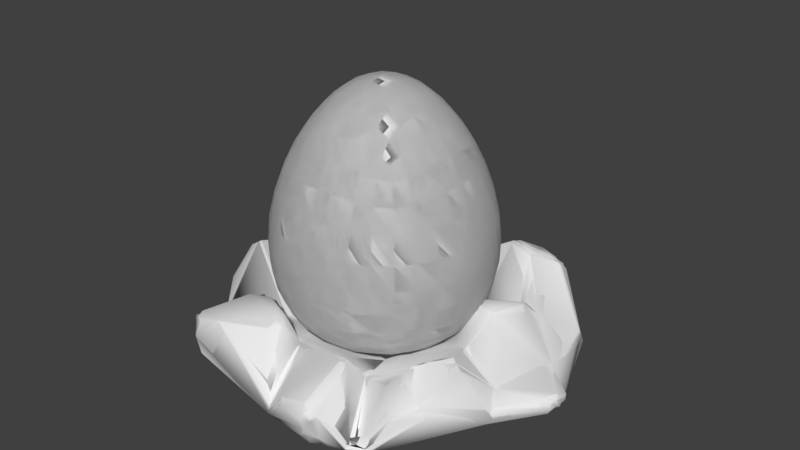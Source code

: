 # Source: EggLow.blend  (saved by Blender 2.79.0; exported with 4.5.12 LTS)
import bpy
from mathutils import Matrix  # noqa: F401  (used for matrix-valued properties, if any)

bpy.ops.wm.read_factory_settings(use_empty=True)
scene = bpy.context.scene
scene.name = 'Scene'

# ---- collections
col_collection_1 = bpy.data.collections.new('Collection 1'); scene.collection.children.link(col_collection_1)

# ---- materials (node trees are filled in below, after node groups)
mat_rocks = bpy.data.materials.new('Rocks')
mat_rocks.alpha_threshold = 0.0
mat_rocks.use_transparent_shadow = False
mat_rocks.roughness = 0.5
mat_rocks.line_color = (0.0, 0.0, 0.0, 1.0)
mat_egg = bpy.data.materials.new('Egg')
mat_egg.alpha_threshold = 0.0
mat_egg.use_transparent_shadow = False
mat_egg.roughness = 0.5
mat_egg.line_color = (0.0, 0.0, 0.0, 1.0)

# ---- material node trees

# ---- world
world_world = bpy.data.worlds.new('World'); scene.world = world_world
world_world.color = (0.05088, 0.05088, 0.05088)
world_world.use_sun_shadow = False
world_world.sun_shadow_jitter_overblur = 0.0
world_world.cycles.sampling_method = 'MANUAL'

# ---- meshes
me_cube_003 = bpy.data.meshes.new('Cube.003')
me_cube_003.from_pydata([(1.735, 0.4992, -0.2237), (1.082, -0.8828, -0.181), (-0.5037, -0.9745, -0.2454), (-1.312, -0.207, -0.5893), (2.445, 0.1835, 0.1026), (1.528, -1.667, 0.1232), (-1.555, -1.785, 0.01387), (-1.954, -0.6769, -0.09219), (0.9379, 1.324, -0.3616), (-1.719, 1.051, -0.5389), (1.015, 2.157, 0.06764), (-2.087, 1.608, -0.1158), (1.286, 0.3651, 0.5274), (0.8392, -0.8809, 0.4951), (-1.44, -0.3593, 0.3178), (-1.044, -0.9137, 0.3494), (0.5175, 1.442, 0.466), (-1.304, 0.9578, 0.326), (0.3917, -1.112, -0.3075), (-0.2119, -2.14, 0.04921), (-0.1052, 1.422, -0.5021), (-0.4185, 2.299, 0.1164), (0.2427, -1.208, 0.4495), (-0.1453, 1.593, 0.4145), (-0.6776, 0.1845, -0.2425), (-0.07243, -0.38, -0.1773), (-0.5773, -0.09782, -0.2399), (0.09676, 0.8486, -0.09874), (-0.4643, 0.7229, -0.1874), (0.3568, 0.7033, -0.06652), (0.5515, 0.1551, -0.06153), (0.2165, -0.3153, -0.1317), (0.9035, -1.205, -0.8521), (1.233, -1.918, -0.7688), (0.329, -1.364, -0.8741), (0.5853, -1.96, -0.5795), (1.095, -0.792, -0.5167), (0.3505, -1.091, -0.6687), (1.681, -1.865, -0.1838), (0.4871, -2.261, -0.1815), (1.403, 1.247, -0.8504), (1.937, 0.2735, -0.7248), (1.237, 0.03478, -0.5495), (0.9035, 0.8338, -0.5196), (-1.453, 0.007437, -1.167), (-1.727, 0.6911, -1.181), (-0.9387, 0.1574, -0.8677), (-0.9431, 0.5508, -0.867), (0.788, 1.556, -0.8564), (1.165, 2.33, -0.2407), (0.1286, 1.739, -0.9928), (0.4465, 2.445, -0.4422), (-0.4645, 1.491, -1.128), (-1.193, 1.208, -1.136), (-1.611, 1.538, -0.9012), (-0.7203, 1.977, -0.8544), (-1.186, -1.335, -1.038), (-1.65, -1.718, -0.6845), (-1.558, -0.6456, -1.126), (-2.027, -1.02, -0.7002), (-0.1717, -1.214, -0.834), (-0.4717, -1.002, -0.2984), (-0.9962, -2.121, 0.02705), (-0.1761, -2.25, -0.4176), (1.305, -1.275, -0.02893), (2.027, 0.5374, -0.1846), (-0.4371, -1.22, 0.3969), (-0.3589, -0.3015, -0.2164), (-0.8187, -1.262, -1.041), (-0.8539, -2.321, -0.6916), (-0.9611, -1.643, -0.08268), (-1.741, -0.39, -0.3192), (0.9763, 1.742, -0.1445), (-1.898, 1.329, -0.327), (-0.2598, 1.86, -0.2232), (0.07664, -1.673, -0.1299), (1.286, -1.587, -0.8061), (0.1743, -1.686, -0.8003), (0.09965, -1.723, -0.451), (1.606, -1.353, -0.346), (1.149, 2.052, -0.7118), (0.1032, 2.372, -0.7344), (-1.402, 1.373, -1.021), (-0.5933, 1.735, -0.9939), (-1.332, -1.706, -0.8091), (-1.824, -0.752, -0.924), (-0.9044, -1.665, -0.1153), (-0.05328, -1.784, -0.6134), (-0.9409, -1.838, -0.866), (1.028, -0.3569, -0.2927), (2.068, -0.8525, 0.07087), (1.216, -0.3131, 0.5232), (0.4417, -0.1221, -0.08989), (1.45, -0.9111, -0.0602), (2.012, 0.2231, -0.5791), (2.323, 0.0181, -0.5584), (1.582, -0.03449, -0.6636), (1.452, -0.4409, -0.585), (2.15, -0.5788, -0.411), (1.631, -0.7316, -0.4971), (1.585, 1.213, -0.2416), (2.273, 1.679, 0.3489), (1.034, 0.9984, 0.5068), (0.5209, 0.453, -0.05309), (1.858, 0.9441, -0.8968), (0.964, 0.3639, -0.571), (2.191, 1.701, -0.02816), (-1.568, 0.348, -0.5323), (-2.042, 0.5885, -0.11), (-1.534, 0.3161, 0.3094), (-0.6368, 0.4807, -0.2235), (-1.671, 0.2847, -1.149), (-0.8785, 0.3696, -0.8873), (-1.868, 0.4683, -0.3266), (-2.414, -0.4261, -0.8148), (-2.611, -0.451, -0.3164), (-2.657, 0.2109, -0.3245), (-2.555, 0.1329, -0.8221), (-0.7769, 1.126, -0.5412), (-1.359, 2.184, 0.06658), (-0.8025, 1.419, 0.364), (-0.1995, 0.8557, -0.1424), (-0.6984, 1.241, -1.167), (-1.273, 1.988, -0.8127), (-1.058, 1.637, -1.07)], [], [(27, 29, 16, 23), (108, 7, 14, 109), (2, 3, 24, 26), (70, 2, 61, 86), (93, 90, 5, 64), (24, 3, 44, 46), (119, 21, 55, 123), (106, 100, 8, 72), (19, 5, 13, 22), (113, 108, 11, 73), (26, 24, 14, 15), (89, 1, 31, 92), (1, 18, 25, 31), (119, 11, 17, 120), (90, 4, 12, 91), (101, 10, 16, 102), (70, 6, 57, 84), (10, 21, 23, 16), (121, 27, 23, 120), (62, 19, 22, 66), (8, 20, 50, 48), (103, 30, 12, 102), (37, 36, 32, 34), (14, 7, 6, 15), (20, 8, 29, 27), (100, 0, 41, 104), (31, 25, 22, 13), (118, 20, 27, 121), (92, 31, 13, 91), (67, 26, 15, 66), (110, 28, 17, 109), (61, 2, 26, 67), (76, 33, 35, 77), (79, 38, 33, 76), (38, 39, 35, 33), (78, 37, 34, 77), (75, 18, 37, 78), (5, 19, 39, 38), (64, 5, 38, 79), (18, 1, 36, 37), (104, 41, 42, 105), (29, 8, 40, 43), (0, 30, 42, 41), (103, 29, 43, 105), (111, 45, 47, 112), (110, 24, 46, 112), (9, 28, 47, 45), (107, 9, 45, 111), (80, 48, 50, 81), (72, 8, 48, 80), (74, 21, 51, 81), (21, 10, 49, 51), (124, 122, 53, 82), (74, 20, 52, 83), (73, 11, 54, 82), (118, 9, 53, 122), (84, 57, 59, 85), (6, 7, 59, 57), (71, 3, 58, 85), (3, 2, 56, 58), (88, 69, 62, 86), (61, 18, 60, 68), (18, 75, 87, 60), (75, 19, 63, 87), (19, 62, 69, 63), (68, 88, 86, 61), (87, 63, 69, 88), (18, 61, 67, 25), (25, 67, 66, 22), (6, 62, 66, 15), (60, 87, 88, 68), (7, 71, 85, 59), (56, 84, 85, 58), (9, 73, 82, 53), (21, 74, 83, 55), (123, 124, 82, 54), (20, 74, 81, 50), (10, 72, 80, 49), (49, 80, 81, 51), (1, 64, 79, 36), (19, 75, 78, 39), (39, 78, 77, 35), (36, 79, 76, 32), (32, 76, 77, 34), (2, 70, 84, 56), (107, 113, 73, 9), (101, 106, 72, 10), (89, 93, 64, 1), (6, 70, 86, 62), (89, 0, 96, 97), (30, 92, 91, 12), (5, 90, 91, 13), (0, 89, 92, 30), (0, 65, 94, 96), (96, 94, 99, 97), (94, 95, 98, 99), (90, 93, 99, 98), (65, 4, 95, 94), (93, 89, 97, 99), (4, 90, 98, 95), (4, 65, 106, 101), (30, 103, 105, 42), (40, 104, 105, 43), (8, 100, 104, 40), (29, 103, 102, 16), (4, 101, 102, 12), (65, 0, 100, 106), (3, 71, 113, 107), (3, 107, 111, 44), (28, 110, 112, 47), (44, 111, 112, 46), (24, 110, 109, 14), (108, 113, 117, 116), (11, 108, 109, 17), (114, 115, 116, 117), (71, 7, 115, 114), (113, 71, 114, 117), (7, 108, 116, 115), (55, 83, 124, 123), (20, 118, 122, 52), (83, 52, 122, 124), (9, 118, 121, 28), (28, 121, 120, 17), (21, 119, 120, 23), (11, 119, 123, 54)])
me_cube_003.polygons.foreach_set('use_smooth', [1, 1, 1, 1, 1, 1, 1, 1, 1, 1, 1, 1, 1, 1, 1, 1, 1, 1, 1, 1, 1, 1, 1, 0, 1, 1, 1, 1, 1, 1, 1, 1, 1, 1, 1, 1, 1, 1, 1, 1, 1, 1, 1, 1, 1, 1, 1, 1, 1, 1, 1, 1, 1, 1, 1, 1, 1, 0, 1, 1, 1, 1, 1, 1, 1, 1, 1, 1, 1, 1, 1, 1, 1, 1, 1, 1, 1, 1, 1, 1, 1, 1, 1, 1, 1, 1, 1, 1, 1, 1, 1, 1, 1, 1, 1, 1, 1, 1, 1, 1, 1, 1, 1, 1, 1, 1, 1, 1, 1, 1, 1, 1, 1, 1, 1, 1, 1, 1, 1, 1, 1, 1, 1, 1, 1])
_uv = me_cube_003.uv_layers.new(name='UVMap')
_uv.uv.foreach_set('vector', [0.7448, 0.6394, 0.7175, 0.6488, 0.7036, 0.5608, 0.77, 0.5506, 0.9797, 0.6363, 0.9968, 0.759, 0.9269, 0.7424, 0.9208, 0.6745, 0.5046, 0.4522, 0.4171, 0.5577, 0.3656, 0.466, 0.3972, 0.4547, 0.5835, 0.5058, 0.5046, 0.4522, 0.509, 0.4458, 0.5845, 0.4977, 0.5499, 0.1932, 0.5648, 0.09574, 0.6634, 0.2117, 0.5846, 0.2177, 0.3656, 0.466, 0.4171, 0.5577, 0.3632, 0.5655, 0.3588, 0.5323, 0.04934, 0.6646, 0.01223, 0.5099, 0.1368, 0.554, 0.1486, 0.6026, 0.177, 0.06444, 0.2296, 0.1525, 0.2028, 0.2554, 0.1254, 0.2333, 0.8813, 0.9576, 0.7083, 0.9966, 0.7271, 0.8879, 0.7959, 0.8875, 0.3666, 0.6522, 0.3718, 0.6983, 0.2014, 0.7421, 0.2405, 0.6861, 0.8222, 0.7358, 0.825, 0.7067, 0.9269, 0.7424, 0.9056, 0.8082, 0.4545, 0.2485, 0.5397, 0.25, 0.4274, 0.3574, 0.4059, 0.3256, 0.5397, 0.25, 0.5341, 0.3429, 0.4322, 0.3924, 0.4274, 0.3574, 0.8927, 0.4886, 0.9701, 0.5377, 0.8897, 0.6133, 0.8365, 0.5694, 0.6203, 0.9605, 0.5322, 0.8994, 0.6177, 0.8098, 0.6643, 0.8602, 0.4581, 0.7717, 0.5152, 0.6525, 0.6044, 0.6772, 0.5959, 0.7444, 0.5835, 0.5058, 0.6113, 0.5866, 0.5389, 0.5674, 0.5354, 0.55, 0.6607, 0.4772, 0.802, 0.4772, 0.77, 0.5506, 0.7036, 0.5608, 0.7737, 0.6418, 0.7448, 0.6394, 0.77, 0.5506, 0.8365, 0.5694, 0.9497, 0.9247, 0.8813, 0.9576, 0.7959, 0.8875, 0.8592, 0.8596, 0.154, 0.2945, 0.1636, 0.4461, 0.1113, 0.3988, 0.1172, 0.3544, 0.6885, 0.7457, 0.7045, 0.77, 0.6177, 0.8098, 0.5959, 0.7444, 0.5689, 0.3202, 0.5601, 0.2763, 0.582, 0.2956, 0.5852, 0.318, 0.9269, 0.7424, 0.9968, 0.759, 0.988, 0.874, 0.9056, 0.8082, 0.1636, 0.4461, 0.154, 0.2945, 0.2653, 0.3488, 0.2581, 0.3836, 0.2296, 0.1525, 0.3486, 0.1358, 0.3075, 0.2024, 0.2841, 0.1995, 0.7583, 0.7889, 0.7864, 0.7804, 0.7959, 0.8875, 0.7271, 0.8879, 0.2426, 0.5161, 0.1636, 0.4461, 0.2581, 0.3836, 0.2674, 0.4212, 0.7294, 0.7853, 0.7583, 0.7889, 0.7271, 0.8879, 0.6643, 0.8602, 0.8088, 0.7617, 0.8222, 0.7358, 0.9056, 0.8082, 0.8592, 0.8596, 0.817, 0.6786, 0.7991, 0.6558, 0.8897, 0.6133, 0.9208, 0.6745, 0.509, 0.4458, 0.5046, 0.4522, 0.3972, 0.4547, 0.4227, 0.4289, 0.6016, 0.2838, 0.614, 0.2891, 0.6141, 0.3156, 0.5962, 0.3231, 0.6017, 0.2553, 0.6284, 0.2635, 0.614, 0.2891, 0.6016, 0.2838, 0.6284, 0.2635, 0.6385, 0.3268, 0.6141, 0.3156, 0.614, 0.2891, 0.599, 0.3405, 0.5689, 0.3202, 0.5852, 0.318, 0.5962, 0.3231, 0.6036, 0.3641, 0.5341, 0.3429, 0.5689, 0.3202, 0.599, 0.3405, 0.6634, 0.2117, 0.6634, 0.3961, 0.6385, 0.3268, 0.6284, 0.2635, 0.5846, 0.2177, 0.6634, 0.2117, 0.6284, 0.2635, 0.6017, 0.2553, 0.5341, 0.3429, 0.5397, 0.25, 0.5601, 0.2763, 0.5689, 0.3202, 0.2841, 0.1995, 0.3075, 0.2024, 0.3282, 0.229, 0.3095, 0.2546, 0.2946, 0.3516, 0.2028, 0.2554, 0.2616, 0.2137, 0.2737, 0.261, 0.3486, 0.1358, 0.3719, 0.3067, 0.3282, 0.229, 0.3075, 0.2024, 0.3328, 0.331, 0.2946, 0.3516, 0.2737, 0.261, 0.3095, 0.2546, 0.3504, 0.5743, 0.3355, 0.5802, 0.3297, 0.5328, 0.3427, 0.5295, 0.3277, 0.4626, 0.3656, 0.466, 0.3588, 0.5323, 0.3427, 0.5295, 0.2675, 0.6368, 0.2925, 0.4549, 0.3297, 0.5328, 0.3355, 0.5802, 0.371, 0.6117, 0.2675, 0.6368, 0.3355, 0.5802, 0.3504, 0.5743, 0.07647, 0.3482, 0.1172, 0.3544, 0.1113, 0.3988, 0.08001, 0.4019, 0.07672, 0.2615, 0.154, 0.2945, 0.1172, 0.3544, 0.07647, 0.3482, 0.09022, 0.4817, 0.01223, 0.5099, 0.05394, 0.3923, 0.08001, 0.4019, 0.01223, 0.5099, 0.003274, 0.3186, 0.0495, 0.3437, 0.05394, 0.3923, 0.1764, 0.5729, 0.1954, 0.5445, 0.2091, 0.571, 0.2045, 0.5921, 0.09022, 0.4817, 0.1636, 0.4461, 0.181, 0.5295, 0.1597, 0.5389, 0.2405, 0.6861, 0.2014, 0.7421, 0.1946, 0.6152, 0.2045, 0.5921, 0.2426, 0.5161, 0.2675, 0.6368, 0.2091, 0.571, 0.1954, 0.5445, 0.5354, 0.55, 0.5389, 0.5674, 0.5104, 0.5897, 0.4957, 0.5763, 0.6113, 0.5866, 0.4818, 0.6517, 0.5104, 0.5897, 0.5389, 0.5674, 0.4566, 0.6118, 0.4171, 0.5577, 0.4903, 0.5616, 0.4957, 0.5763, 0.4171, 0.5577, 0.5046, 0.4522, 0.5156, 0.5415, 0.4903, 0.5616, 0.5872, 0.4396, 0.6045, 0.4391, 0.6491, 0.4952, 0.5845, 0.4977, 0.509, 0.4458, 0.5341, 0.3429, 0.5603, 0.412, 0.5682, 0.4375, 0.5341, 0.3429, 0.6036, 0.3641, 0.5905, 0.4011, 0.5603, 0.412, 0.6036, 0.3641, 0.6634, 0.3961, 0.6174, 0.4125, 0.5905, 0.4011, 0.6634, 0.3961, 0.6491, 0.4952, 0.6045, 0.4391, 0.6174, 0.4125, 0.5682, 0.4375, 0.5872, 0.4396, 0.5845, 0.4977, 0.509, 0.4458, 0.5905, 0.4011, 0.6174, 0.4125, 0.6045, 0.4391, 0.5872, 0.4396, 0.5341, 0.3429, 0.509, 0.4458, 0.4227, 0.4289, 0.4322, 0.3924, 0.7864, 0.7804, 0.8088, 0.7617, 0.8592, 0.8596, 0.7959, 0.8875, 0.988, 0.874, 0.9497, 0.9247, 0.8592, 0.8596, 0.9056, 0.8082, 0.5603, 0.412, 0.5905, 0.4011, 0.5872, 0.4396, 0.5682, 0.4375, 0.4818, 0.6517, 0.4566, 0.6118, 0.4957, 0.5763, 0.5104, 0.5897, 0.5156, 0.5415, 0.5354, 0.55, 0.4957, 0.5763, 0.4903, 0.5616, 0.2675, 0.6368, 0.2405, 0.6861, 0.2045, 0.5921, 0.2091, 0.571, 0.01223, 0.5099, 0.09022, 0.4817, 0.1597, 0.5389, 0.1368, 0.554, 0.1486, 0.6026, 0.1764, 0.5729, 0.2045, 0.5921, 0.1946, 0.6152, 0.1636, 0.4461, 0.09022, 0.4817, 0.08001, 0.4019, 0.1113, 0.3988, 0.003274, 0.3186, 0.07672, 0.2615, 0.07647, 0.3482, 0.0495, 0.3437, 0.0495, 0.3437, 0.07647, 0.3482, 0.08001, 0.4019, 0.05394, 0.3923, 0.5397, 0.25, 0.5846, 0.2177, 0.6017, 0.2553, 0.5601, 0.2763, 0.6634, 0.3961, 0.6036, 0.3641, 0.599, 0.3405, 0.6385, 0.3268, 0.6385, 0.3268, 0.599, 0.3405, 0.5962, 0.3231, 0.6141, 0.3156, 0.5601, 0.2763, 0.6017, 0.2553, 0.6016, 0.2838, 0.582, 0.2956, 0.582, 0.2956, 0.6016, 0.2838, 0.5962, 0.3231, 0.5852, 0.318, 0.5046, 0.4522, 0.5835, 0.5058, 0.5354, 0.55, 0.5156, 0.5415, 0.371, 0.6117, 0.3666, 0.6522, 0.2405, 0.6861, 0.2675, 0.6368, 0.1567, 0.003204, 0.177, 0.06444, 0.1254, 0.2333, 0.04772, 0.1957, 0.4545, 0.2485, 0.5499, 0.1932, 0.5846, 0.2177, 0.5397, 0.25, 0.6113, 0.5866, 0.5835, 0.5058, 0.5845, 0.4977, 0.6491, 0.4952, 0.4545, 0.2485, 0.3486, 0.1358, 0.4308, 0.1614, 0.468, 0.1776, 0.7045, 0.77, 0.7294, 0.7853, 0.6643, 0.8602, 0.6177, 0.8098, 0.7083, 0.9966, 0.6203, 0.9605, 0.6643, 0.8602, 0.7271, 0.8879, 0.3486, 0.1358, 0.4545, 0.2485, 0.4059, 0.3256, 0.3719, 0.3067, 0.3486, 0.1358, 0.3534, 0.08832, 0.4147, 0.1185, 0.4308, 0.1614, 0.4308, 0.1614, 0.4147, 0.1185, 0.4972, 0.1599, 0.468, 0.1776, 0.4147, 0.1185, 0.4356, 0.09321, 0.4888, 0.109, 0.4972, 0.1599, 0.5648, 0.09574, 0.5499, 0.1932, 0.4972, 0.1599, 0.4888, 0.109, 0.3534, 0.08832, 0.4252, 0.004622, 0.4356, 0.09321, 0.4147, 0.1185, 0.5499, 0.1932, 0.4545, 0.2485, 0.468, 0.1776, 0.4972, 0.1599, 0.4252, 0.004622, 0.5648, 0.09574, 0.4888, 0.109, 0.4356, 0.09321, 0.4252, 0.004622, 0.3534, 0.08832, 0.177, 0.06444, 0.1567, 0.003204, 0.3719, 0.3067, 0.3328, 0.331, 0.3095, 0.2546, 0.3282, 0.229, 0.2616, 0.2137, 0.2841, 0.1995, 0.3095, 0.2546, 0.2737, 0.261, 0.2028, 0.2554, 0.2296, 0.1525, 0.2841, 0.1995, 0.2616, 0.2137, 0.6844, 0.7171, 0.6885, 0.7457, 0.5959, 0.7444, 0.6044, 0.6772, 0.5322, 0.8994, 0.4581, 0.7717, 0.5959, 0.7444, 0.6177, 0.8098, 0.3534, 0.08832, 0.3486, 0.1358, 0.2296, 0.1525, 0.177, 0.06444, 0.4171, 0.5577, 0.4566, 0.6118, 0.3666, 0.6522, 0.371, 0.6117, 0.4171, 0.5577, 0.371, 0.6117, 0.3504, 0.5743, 0.3632, 0.5655, 0.2925, 0.4549, 0.3277, 0.4626, 0.3427, 0.5295, 0.3297, 0.5328, 0.3632, 0.5655, 0.3504, 0.5743, 0.3427, 0.5295, 0.3588, 0.5323, 0.825, 0.7067, 0.817, 0.6786, 0.9208, 0.6745, 0.9269, 0.7424, 0.3718, 0.6983, 0.3666, 0.6522, 0.437, 0.6577, 0.4411, 0.6566, 0.9701, 0.5377, 0.9797, 0.6363, 0.9208, 0.6745, 0.8897, 0.6133, 0.4365, 0.6561, 0.4368, 0.6545, 0.4411, 0.6566, 0.437, 0.6577, 0.4566, 0.6118, 0.4818, 0.6517, 0.4368, 0.6545, 0.4365, 0.6561, 0.3666, 0.6522, 0.4566, 0.6118, 0.4365, 0.6561, 0.437, 0.6577, 0.4818, 0.6517, 0.3718, 0.6983, 0.4411, 0.6566, 0.4368, 0.6545, 0.1368, 0.554, 0.1597, 0.5389, 0.1764, 0.5729, 0.1486, 0.6026, 0.1636, 0.4461, 0.2426, 0.5161, 0.1954, 0.5445, 0.181, 0.5295, 0.1597, 0.5389, 0.181, 0.5295, 0.1954, 0.5445, 0.1764, 0.5729, 0.2675, 0.6368, 0.2426, 0.5161, 0.2674, 0.4212, 0.2925, 0.4549, 0.7991, 0.6558, 0.7737, 0.6418, 0.8365, 0.5694, 0.8897, 0.6133, 0.802, 0.4772, 0.8927, 0.4886, 0.8365, 0.5694, 0.77, 0.5506, 0.2014, 0.7421, 0.04934, 0.6646, 0.1486, 0.6026, 0.1946, 0.6152])
me_cube_003.materials.append(mat_rocks)
me_cube_003.use_remesh_preserve_volume = False
me_cube_003.use_remesh_preserve_attributes = False
me_cube_003.use_mirror_vertex_groups = False
me_cube_003.update()
me_cube_001 = bpy.data.meshes.new('Cube.001')
me_cube_001.from_pydata([(1.642, 1.642, -0.1783), (1.642, -1.642, -0.1783), (-1.642, -1.642, -0.1783), (-1.642, 1.642, -0.1783), (0.6673, 0.6673, 2.769), (0.6673, -0.6673, 2.769), (-0.6673, -0.6673, 2.769), (-0.6673, 0.6673, 2.769)], [], [(0, 1, 2, 3), (4, 7, 6, 5), (0, 4, 5, 1), (1, 5, 6, 2), (2, 6, 7, 3), (4, 0, 3, 7)])
me_cube_001.polygons.foreach_set('use_smooth', [True] * 6)
_uv = me_cube_001.uv_layers.new(name='UVMap')
_uv.uv.foreach_set('vector', [0.3709, 0.5482, 0.5299, 0.8977, 0.08436, 0.9042, 0.07791, 0.4587, 0.5215, 0.4263, 0.4858, 0.2539, 0.6828, 0.2625, 0.6742, 0.4595, 0.3709, 0.5482, 0.5215, 0.4263, 0.6742, 0.4595, 0.5299, 0.8977, 0.5299, 0.8977, 0.6742, 0.4595, 0.8634, 0.4621, 0.9955, 0.9042, 0.004037, 0.003962, 0.4558, 0.06909, 0.4858, 0.2539, 0.07791, 0.4587, 0.5215, 0.4263, 0.3709, 0.5482, 0.07791, 0.4587, 0.4858, 0.2539])
me_cube_001.materials.append(mat_egg)
me_cube_001.use_remesh_preserve_volume = False
me_cube_001.use_remesh_preserve_attributes = False
me_cube_001.use_mirror_vertex_groups = False
me_cube_001.update()
me_cube = bpy.data.meshes.new('Cube')
me_cube.from_pydata([(1.642, 1.642, -0.1783), (1.642, -1.642, -0.1783), (-1.642, -1.642, -0.1783), (-1.642, 1.642, -0.1783), (0.6673, 0.6673, 2.769), (0.6673, -0.6673, 2.769), (-0.6673, -0.6673, 2.769), (-0.6673, 0.6673, 2.769)], [], [(0, 1, 2, 3), (4, 7, 6, 5), (0, 4, 5, 1), (1, 5, 6, 2), (2, 6, 7, 3), (4, 0, 3, 7)])
me_cube.polygons.foreach_set('use_smooth', [True] * 6)
_uv = me_cube.uv_layers.new(name='UVMap')
_uv.uv.foreach_set('vector', [0.3709, 0.5482, 0.5299, 0.8977, 0.08436, 0.9042, 0.07791, 0.4587, 0.5215, 0.4263, 0.4858, 0.2539, 0.6828, 0.2625, 0.6742, 0.4595, 0.3709, 0.5482, 0.5215, 0.4263, 0.6742, 0.4595, 0.5299, 0.8977, 0.5299, 0.8977, 0.6742, 0.4595, 0.8634, 0.4621, 0.9955, 0.9042, 0.004037, 0.003962, 0.4558, 0.06909, 0.4858, 0.2539, 0.07791, 0.4587, 0.5215, 0.4263, 0.3709, 0.5482, 0.07791, 0.4587, 0.4858, 0.2539])
me_cube.materials.append(mat_egg)
me_cube.use_remesh_preserve_volume = False
me_cube.use_remesh_preserve_attributes = False
me_cube.use_mirror_vertex_groups = False
me_cube.update()
me_cube_002 = bpy.data.meshes.new('Cube.002')
me_cube_002.from_pydata([(1.735, 0.4992, -0.2237), (1.082, -0.8828, -0.181), (-0.5037, -0.9745, -0.2454), (-1.312, -0.207, -0.5893), (2.445, 0.1835, 0.1026), (1.528, -1.667, 0.1232), (-1.555, -1.785, 0.01387), (-1.954, -0.6769, -0.09219), (0.9379, 1.324, -0.3616), (-1.719, 1.051, -0.5389), (1.015, 2.157, 0.06764), (-2.087, 1.608, -0.1158), (1.286, 0.3651, 0.5274), (0.8392, -0.8809, 0.4951), (-1.44, -0.3593, 0.3178), (-1.044, -0.9137, 0.3494), (0.5175, 1.442, 0.466), (-1.304, 0.9578, 0.326), (0.3917, -1.112, -0.3075), (-0.2119, -2.14, 0.04921), (-0.1052, 1.422, -0.5021), (-0.4185, 2.299, 0.1164), (0.2427, -1.208, 0.4495), (-0.1453, 1.593, 0.4145), (-0.6776, 0.1845, -0.2425), (-0.07243, -0.38, -0.1773), (-0.5773, -0.09782, -0.2399), (0.09676, 0.8486, -0.09874), (-0.4643, 0.7229, -0.1874), (0.3568, 0.7033, -0.06652), (0.5515, 0.1551, -0.06153), (0.2165, -0.3153, -0.1317), (0.9035, -1.205, -0.8521), (1.233, -1.918, -0.7688), (0.329, -1.364, -0.8741), (0.5853, -1.96, -0.5795), (1.095, -0.792, -0.5167), (0.3505, -1.091, -0.6687), (1.681, -1.865, -0.1838), (0.4871, -2.261, -0.1815), (1.403, 1.247, -0.8504), (1.937, 0.2735, -0.7248), (1.237, 0.03478, -0.5495), (0.9035, 0.8338, -0.5196), (-1.453, 0.007437, -1.167), (-1.727, 0.6911, -1.181), (-0.9387, 0.1574, -0.8677), (-0.9431, 0.5508, -0.867), (0.788, 1.556, -0.8564), (1.165, 2.33, -0.2407), (0.1286, 1.739, -0.9928), (0.4465, 2.445, -0.4422), (-0.4645, 1.491, -1.128), (-1.193, 1.208, -1.136), (-1.611, 1.538, -0.9012), (-0.7203, 1.977, -0.8544), (-1.186, -1.335, -1.038), (-1.65, -1.718, -0.6845), (-1.558, -0.6456, -1.126), (-2.027, -1.02, -0.7002), (-0.1717, -1.214, -0.834), (-0.4717, -1.002, -0.2984), (-0.9962, -2.121, 0.02705), (-0.1761, -2.25, -0.4176), (1.305, -1.275, -0.02893), (2.027, 0.5374, -0.1846), (-0.4371, -1.22, 0.3969), (-0.3589, -0.3015, -0.2164), (-0.8187, -1.262, -1.041), (-0.8539, -2.321, -0.6916), (-0.9611, -1.643, -0.08268), (-1.741, -0.39, -0.3192), (0.9763, 1.742, -0.1445), (-1.898, 1.329, -0.327), (-0.2598, 1.86, -0.2232), (0.07664, -1.673, -0.1299), (1.286, -1.587, -0.8061), (0.1743, -1.686, -0.8003), (0.09965, -1.723, -0.451), (1.606, -1.353, -0.346), (1.149, 2.052, -0.7118), (0.1032, 2.372, -0.7344), (-1.402, 1.373, -1.021), (-0.5933, 1.735, -0.9939), (-1.332, -1.706, -0.8091), (-1.824, -0.752, -0.924), (-0.9044, -1.665, -0.1153), (-0.05328, -1.784, -0.6134), (-0.9409, -1.838, -0.866), (1.028, -0.3569, -0.2927), (2.068, -0.8525, 0.07087), (1.216, -0.3131, 0.5232), (0.4417, -0.1221, -0.08989), (1.45, -0.9111, -0.0602), (2.012, 0.2231, -0.5791), (2.323, 0.0181, -0.5584), (1.582, -0.03449, -0.6636), (1.452, -0.4409, -0.585), (2.15, -0.5788, -0.411), (1.631, -0.7316, -0.4971), (1.585, 1.213, -0.2416), (2.273, 1.679, 0.3489), (1.034, 0.9984, 0.5068), (0.5209, 0.453, -0.05309), (1.858, 0.9441, -0.8968), (0.964, 0.3639, -0.571), (2.191, 1.701, -0.02816), (-1.568, 0.348, -0.5323), (-2.042, 0.5885, -0.11), (-1.534, 0.3161, 0.3094), (-0.6368, 0.4807, -0.2235), (-1.671, 0.2847, -1.149), (-0.8785, 0.3696, -0.8873), (-1.868, 0.4683, -0.3266), (-2.414, -0.4261, -0.8148), (-2.611, -0.451, -0.3164), (-2.657, 0.2109, -0.3245), (-2.555, 0.1329, -0.8221), (-0.7769, 1.126, -0.5412), (-1.359, 2.184, 0.06658), (-0.8025, 1.419, 0.364), (-0.1995, 0.8557, -0.1424), (-0.6984, 1.241, -1.167), (-1.273, 1.988, -0.8127), (-1.058, 1.637, -1.07)], [], [(27, 29, 16, 23), (108, 7, 14, 109), (2, 3, 24, 26), (70, 2, 61, 86), (93, 90, 5, 64), (24, 3, 44, 46), (119, 21, 55, 123), (106, 100, 8, 72), (19, 5, 13, 22), (113, 108, 11, 73), (26, 24, 14, 15), (89, 1, 31, 92), (1, 18, 25, 31), (119, 11, 17, 120), (90, 4, 12, 91), (101, 10, 16, 102), (70, 6, 57, 84), (10, 21, 23, 16), (121, 27, 23, 120), (62, 19, 22, 66), (8, 20, 50, 48), (103, 30, 12, 102), (37, 36, 32, 34), (14, 7, 6, 15), (20, 8, 29, 27), (100, 0, 41, 104), (31, 25, 22, 13), (118, 20, 27, 121), (92, 31, 13, 91), (67, 26, 15, 66), (110, 28, 17, 109), (61, 2, 26, 67), (76, 33, 35, 77), (79, 38, 33, 76), (38, 39, 35, 33), (78, 37, 34, 77), (75, 18, 37, 78), (5, 19, 39, 38), (64, 5, 38, 79), (18, 1, 36, 37), (104, 41, 42, 105), (29, 8, 40, 43), (0, 30, 42, 41), (103, 29, 43, 105), (111, 45, 47, 112), (110, 24, 46, 112), (9, 28, 47, 45), (107, 9, 45, 111), (80, 48, 50, 81), (72, 8, 48, 80), (74, 21, 51, 81), (21, 10, 49, 51), (124, 122, 53, 82), (74, 20, 52, 83), (73, 11, 54, 82), (118, 9, 53, 122), (84, 57, 59, 85), (6, 7, 59, 57), (71, 3, 58, 85), (3, 2, 56, 58), (88, 69, 62, 86), (61, 18, 60, 68), (18, 75, 87, 60), (75, 19, 63, 87), (19, 62, 69, 63), (68, 88, 86, 61), (87, 63, 69, 88), (18, 61, 67, 25), (25, 67, 66, 22), (6, 62, 66, 15), (60, 87, 88, 68), (7, 71, 85, 59), (56, 84, 85, 58), (9, 73, 82, 53), (21, 74, 83, 55), (123, 124, 82, 54), (20, 74, 81, 50), (10, 72, 80, 49), (49, 80, 81, 51), (1, 64, 79, 36), (19, 75, 78, 39), (39, 78, 77, 35), (36, 79, 76, 32), (32, 76, 77, 34), (2, 70, 84, 56), (107, 113, 73, 9), (101, 106, 72, 10), (89, 93, 64, 1), (6, 70, 86, 62), (89, 0, 96, 97), (30, 92, 91, 12), (5, 90, 91, 13), (0, 89, 92, 30), (0, 65, 94, 96), (96, 94, 99, 97), (94, 95, 98, 99), (90, 93, 99, 98), (65, 4, 95, 94), (93, 89, 97, 99), (4, 90, 98, 95), (4, 65, 106, 101), (30, 103, 105, 42), (40, 104, 105, 43), (8, 100, 104, 40), (29, 103, 102, 16), (4, 101, 102, 12), (65, 0, 100, 106), (3, 71, 113, 107), (3, 107, 111, 44), (28, 110, 112, 47), (44, 111, 112, 46), (24, 110, 109, 14), (108, 113, 117, 116), (11, 108, 109, 17), (114, 115, 116, 117), (71, 7, 115, 114), (113, 71, 114, 117), (7, 108, 116, 115), (55, 83, 124, 123), (20, 118, 122, 52), (83, 52, 122, 124), (9, 118, 121, 28), (28, 121, 120, 17), (21, 119, 120, 23), (11, 119, 123, 54)])
me_cube_002.polygons.foreach_set('use_smooth', [1, 1, 1, 1, 1, 1, 1, 1, 1, 1, 1, 1, 1, 1, 1, 1, 1, 1, 1, 1, 1, 1, 1, 0, 1, 1, 1, 1, 1, 1, 1, 1, 1, 1, 1, 1, 1, 1, 1, 1, 1, 1, 1, 1, 1, 1, 1, 1, 1, 1, 1, 1, 1, 1, 1, 1, 1, 0, 1, 1, 1, 1, 1, 1, 1, 1, 1, 1, 1, 1, 1, 1, 1, 1, 1, 1, 1, 1, 1, 1, 1, 1, 1, 1, 1, 1, 1, 1, 1, 1, 1, 1, 1, 1, 1, 1, 1, 1, 1, 1, 1, 1, 1, 1, 1, 1, 1, 1, 1, 1, 1, 1, 1, 1, 1, 1, 1, 1, 1, 1, 1, 1, 1, 1, 1])
_uv = me_cube_002.uv_layers.new(name='UVMap')
_uv.uv.foreach_set('vector', [0.7448, 0.6394, 0.7175, 0.6488, 0.7036, 0.5608, 0.77, 0.5506, 0.9797, 0.6363, 0.9968, 0.759, 0.9269, 0.7424, 0.9208, 0.6745, 0.5046, 0.4522, 0.4171, 0.5577, 0.3656, 0.466, 0.3972, 0.4547, 0.5835, 0.5058, 0.5046, 0.4522, 0.509, 0.4458, 0.5845, 0.4977, 0.5499, 0.1932, 0.5648, 0.09574, 0.6634, 0.2117, 0.5846, 0.2177, 0.3656, 0.466, 0.4171, 0.5577, 0.3632, 0.5655, 0.3588, 0.5323, 0.04934, 0.6646, 0.01223, 0.5099, 0.1368, 0.554, 0.1486, 0.6026, 0.177, 0.06444, 0.2296, 0.1525, 0.2028, 0.2554, 0.1254, 0.2333, 0.8813, 0.9576, 0.7083, 0.9966, 0.7271, 0.8879, 0.7959, 0.8875, 0.3666, 0.6522, 0.3718, 0.6983, 0.2014, 0.7421, 0.2405, 0.6861, 0.8222, 0.7358, 0.825, 0.7067, 0.9269, 0.7424, 0.9056, 0.8082, 0.4545, 0.2485, 0.5397, 0.25, 0.4274, 0.3574, 0.4059, 0.3256, 0.5397, 0.25, 0.5341, 0.3429, 0.4322, 0.3924, 0.4274, 0.3574, 0.8927, 0.4886, 0.9701, 0.5377, 0.8897, 0.6133, 0.8365, 0.5694, 0.6203, 0.9605, 0.5322, 0.8994, 0.6177, 0.8098, 0.6643, 0.8602, 0.4581, 0.7717, 0.5152, 0.6525, 0.6044, 0.6772, 0.5959, 0.7444, 0.5835, 0.5058, 0.6113, 0.5866, 0.5389, 0.5674, 0.5354, 0.55, 0.6607, 0.4772, 0.802, 0.4772, 0.77, 0.5506, 0.7036, 0.5608, 0.7737, 0.6418, 0.7448, 0.6394, 0.77, 0.5506, 0.8365, 0.5694, 0.9497, 0.9247, 0.8813, 0.9576, 0.7959, 0.8875, 0.8592, 0.8596, 0.154, 0.2945, 0.1636, 0.4461, 0.1113, 0.3988, 0.1172, 0.3544, 0.6885, 0.7457, 0.7045, 0.77, 0.6177, 0.8098, 0.5959, 0.7444, 0.5689, 0.3202, 0.5601, 0.2763, 0.582, 0.2956, 0.5852, 0.318, 0.9269, 0.7424, 0.9968, 0.759, 0.988, 0.874, 0.9056, 0.8082, 0.1636, 0.4461, 0.154, 0.2945, 0.2653, 0.3488, 0.2581, 0.3836, 0.2296, 0.1525, 0.3486, 0.1358, 0.3075, 0.2024, 0.2841, 0.1995, 0.7583, 0.7889, 0.7864, 0.7804, 0.7959, 0.8875, 0.7271, 0.8879, 0.2426, 0.5161, 0.1636, 0.4461, 0.2581, 0.3836, 0.2674, 0.4212, 0.7294, 0.7853, 0.7583, 0.7889, 0.7271, 0.8879, 0.6643, 0.8602, 0.8088, 0.7617, 0.8222, 0.7358, 0.9056, 0.8082, 0.8592, 0.8596, 0.817, 0.6786, 0.7991, 0.6558, 0.8897, 0.6133, 0.9208, 0.6745, 0.509, 0.4458, 0.5046, 0.4522, 0.3972, 0.4547, 0.4227, 0.4289, 0.6016, 0.2838, 0.614, 0.2891, 0.6141, 0.3156, 0.5962, 0.3231, 0.6017, 0.2553, 0.6284, 0.2635, 0.614, 0.2891, 0.6016, 0.2838, 0.6284, 0.2635, 0.6385, 0.3268, 0.6141, 0.3156, 0.614, 0.2891, 0.599, 0.3405, 0.5689, 0.3202, 0.5852, 0.318, 0.5962, 0.3231, 0.6036, 0.3641, 0.5341, 0.3429, 0.5689, 0.3202, 0.599, 0.3405, 0.6634, 0.2117, 0.6634, 0.3961, 0.6385, 0.3268, 0.6284, 0.2635, 0.5846, 0.2177, 0.6634, 0.2117, 0.6284, 0.2635, 0.6017, 0.2553, 0.5341, 0.3429, 0.5397, 0.25, 0.5601, 0.2763, 0.5689, 0.3202, 0.2841, 0.1995, 0.3075, 0.2024, 0.3282, 0.229, 0.3095, 0.2546, 0.2946, 0.3516, 0.2028, 0.2554, 0.2616, 0.2137, 0.2737, 0.261, 0.3486, 0.1358, 0.3719, 0.3067, 0.3282, 0.229, 0.3075, 0.2024, 0.3328, 0.331, 0.2946, 0.3516, 0.2737, 0.261, 0.3095, 0.2546, 0.3504, 0.5743, 0.3355, 0.5802, 0.3297, 0.5328, 0.3427, 0.5295, 0.3277, 0.4626, 0.3656, 0.466, 0.3588, 0.5323, 0.3427, 0.5295, 0.2675, 0.6368, 0.2925, 0.4549, 0.3297, 0.5328, 0.3355, 0.5802, 0.371, 0.6117, 0.2675, 0.6368, 0.3355, 0.5802, 0.3504, 0.5743, 0.07647, 0.3482, 0.1172, 0.3544, 0.1113, 0.3988, 0.08001, 0.4019, 0.07672, 0.2615, 0.154, 0.2945, 0.1172, 0.3544, 0.07647, 0.3482, 0.09022, 0.4817, 0.01223, 0.5099, 0.05394, 0.3923, 0.08001, 0.4019, 0.01223, 0.5099, 0.003274, 0.3186, 0.0495, 0.3437, 0.05394, 0.3923, 0.1764, 0.5729, 0.1954, 0.5445, 0.2091, 0.571, 0.2045, 0.5921, 0.09022, 0.4817, 0.1636, 0.4461, 0.181, 0.5295, 0.1597, 0.5389, 0.2405, 0.6861, 0.2014, 0.7421, 0.1946, 0.6152, 0.2045, 0.5921, 0.2426, 0.5161, 0.2675, 0.6368, 0.2091, 0.571, 0.1954, 0.5445, 0.5354, 0.55, 0.5389, 0.5674, 0.5104, 0.5897, 0.4957, 0.5763, 0.6113, 0.5866, 0.4818, 0.6517, 0.5104, 0.5897, 0.5389, 0.5674, 0.4566, 0.6118, 0.4171, 0.5577, 0.4903, 0.5616, 0.4957, 0.5763, 0.4171, 0.5577, 0.5046, 0.4522, 0.5156, 0.5415, 0.4903, 0.5616, 0.5872, 0.4396, 0.6045, 0.4391, 0.6491, 0.4952, 0.5845, 0.4977, 0.509, 0.4458, 0.5341, 0.3429, 0.5603, 0.412, 0.5682, 0.4375, 0.5341, 0.3429, 0.6036, 0.3641, 0.5905, 0.4011, 0.5603, 0.412, 0.6036, 0.3641, 0.6634, 0.3961, 0.6174, 0.4125, 0.5905, 0.4011, 0.6634, 0.3961, 0.6491, 0.4952, 0.6045, 0.4391, 0.6174, 0.4125, 0.5682, 0.4375, 0.5872, 0.4396, 0.5845, 0.4977, 0.509, 0.4458, 0.5905, 0.4011, 0.6174, 0.4125, 0.6045, 0.4391, 0.5872, 0.4396, 0.5341, 0.3429, 0.509, 0.4458, 0.4227, 0.4289, 0.4322, 0.3924, 0.7864, 0.7804, 0.8088, 0.7617, 0.8592, 0.8596, 0.7959, 0.8875, 0.988, 0.874, 0.9497, 0.9247, 0.8592, 0.8596, 0.9056, 0.8082, 0.5603, 0.412, 0.5905, 0.4011, 0.5872, 0.4396, 0.5682, 0.4375, 0.4818, 0.6517, 0.4566, 0.6118, 0.4957, 0.5763, 0.5104, 0.5897, 0.5156, 0.5415, 0.5354, 0.55, 0.4957, 0.5763, 0.4903, 0.5616, 0.2675, 0.6368, 0.2405, 0.6861, 0.2045, 0.5921, 0.2091, 0.571, 0.01223, 0.5099, 0.09022, 0.4817, 0.1597, 0.5389, 0.1368, 0.554, 0.1486, 0.6026, 0.1764, 0.5729, 0.2045, 0.5921, 0.1946, 0.6152, 0.1636, 0.4461, 0.09022, 0.4817, 0.08001, 0.4019, 0.1113, 0.3988, 0.003274, 0.3186, 0.07672, 0.2615, 0.07647, 0.3482, 0.0495, 0.3437, 0.0495, 0.3437, 0.07647, 0.3482, 0.08001, 0.4019, 0.05394, 0.3923, 0.5397, 0.25, 0.5846, 0.2177, 0.6017, 0.2553, 0.5601, 0.2763, 0.6634, 0.3961, 0.6036, 0.3641, 0.599, 0.3405, 0.6385, 0.3268, 0.6385, 0.3268, 0.599, 0.3405, 0.5962, 0.3231, 0.6141, 0.3156, 0.5601, 0.2763, 0.6017, 0.2553, 0.6016, 0.2838, 0.582, 0.2956, 0.582, 0.2956, 0.6016, 0.2838, 0.5962, 0.3231, 0.5852, 0.318, 0.5046, 0.4522, 0.5835, 0.5058, 0.5354, 0.55, 0.5156, 0.5415, 0.371, 0.6117, 0.3666, 0.6522, 0.2405, 0.6861, 0.2675, 0.6368, 0.1567, 0.003204, 0.177, 0.06444, 0.1254, 0.2333, 0.04772, 0.1957, 0.4545, 0.2485, 0.5499, 0.1932, 0.5846, 0.2177, 0.5397, 0.25, 0.6113, 0.5866, 0.5835, 0.5058, 0.5845, 0.4977, 0.6491, 0.4952, 0.4545, 0.2485, 0.3486, 0.1358, 0.4308, 0.1614, 0.468, 0.1776, 0.7045, 0.77, 0.7294, 0.7853, 0.6643, 0.8602, 0.6177, 0.8098, 0.7083, 0.9966, 0.6203, 0.9605, 0.6643, 0.8602, 0.7271, 0.8879, 0.3486, 0.1358, 0.4545, 0.2485, 0.4059, 0.3256, 0.3719, 0.3067, 0.3486, 0.1358, 0.3534, 0.08832, 0.4147, 0.1185, 0.4308, 0.1614, 0.4308, 0.1614, 0.4147, 0.1185, 0.4972, 0.1599, 0.468, 0.1776, 0.4147, 0.1185, 0.4356, 0.09321, 0.4888, 0.109, 0.4972, 0.1599, 0.5648, 0.09574, 0.5499, 0.1932, 0.4972, 0.1599, 0.4888, 0.109, 0.3534, 0.08832, 0.4252, 0.004622, 0.4356, 0.09321, 0.4147, 0.1185, 0.5499, 0.1932, 0.4545, 0.2485, 0.468, 0.1776, 0.4972, 0.1599, 0.4252, 0.004622, 0.5648, 0.09574, 0.4888, 0.109, 0.4356, 0.09321, 0.4252, 0.004622, 0.3534, 0.08832, 0.177, 0.06444, 0.1567, 0.003204, 0.3719, 0.3067, 0.3328, 0.331, 0.3095, 0.2546, 0.3282, 0.229, 0.2616, 0.2137, 0.2841, 0.1995, 0.3095, 0.2546, 0.2737, 0.261, 0.2028, 0.2554, 0.2296, 0.1525, 0.2841, 0.1995, 0.2616, 0.2137, 0.6844, 0.7171, 0.6885, 0.7457, 0.5959, 0.7444, 0.6044, 0.6772, 0.5322, 0.8994, 0.4581, 0.7717, 0.5959, 0.7444, 0.6177, 0.8098, 0.3534, 0.08832, 0.3486, 0.1358, 0.2296, 0.1525, 0.177, 0.06444, 0.4171, 0.5577, 0.4566, 0.6118, 0.3666, 0.6522, 0.371, 0.6117, 0.4171, 0.5577, 0.371, 0.6117, 0.3504, 0.5743, 0.3632, 0.5655, 0.2925, 0.4549, 0.3277, 0.4626, 0.3427, 0.5295, 0.3297, 0.5328, 0.3632, 0.5655, 0.3504, 0.5743, 0.3427, 0.5295, 0.3588, 0.5323, 0.825, 0.7067, 0.817, 0.6786, 0.9208, 0.6745, 0.9269, 0.7424, 0.3718, 0.6983, 0.3666, 0.6522, 0.437, 0.6577, 0.4411, 0.6566, 0.9701, 0.5377, 0.9797, 0.6363, 0.9208, 0.6745, 0.8897, 0.6133, 0.4365, 0.6561, 0.4368, 0.6545, 0.4411, 0.6566, 0.437, 0.6577, 0.4566, 0.6118, 0.4818, 0.6517, 0.4368, 0.6545, 0.4365, 0.6561, 0.3666, 0.6522, 0.4566, 0.6118, 0.4365, 0.6561, 0.437, 0.6577, 0.4818, 0.6517, 0.3718, 0.6983, 0.4411, 0.6566, 0.4368, 0.6545, 0.1368, 0.554, 0.1597, 0.5389, 0.1764, 0.5729, 0.1486, 0.6026, 0.1636, 0.4461, 0.2426, 0.5161, 0.1954, 0.5445, 0.181, 0.5295, 0.1597, 0.5389, 0.181, 0.5295, 0.1954, 0.5445, 0.1764, 0.5729, 0.2675, 0.6368, 0.2426, 0.5161, 0.2674, 0.4212, 0.2925, 0.4549, 0.7991, 0.6558, 0.7737, 0.6418, 0.8365, 0.5694, 0.8897, 0.6133, 0.802, 0.4772, 0.8927, 0.4886, 0.8365, 0.5694, 0.77, 0.5506, 0.2014, 0.7421, 0.04934, 0.6646, 0.1486, 0.6026, 0.1946, 0.6152])
me_cube_002.materials.append(mat_rocks)
me_cube_002.use_remesh_preserve_volume = False
me_cube_002.use_remesh_preserve_attributes = False
me_cube_002.use_mirror_vertex_groups = False
me_cube_002.update()

# ---- objects
ob_lod1_001 = bpy.data.objects.new('Lod1.001', me_cube_003)
ob_lod1 = bpy.data.objects.new('Lod1', me_cube_001)
ob_cube = bpy.data.objects.new('Cube', me_cube)
ob_cube_001 = bpy.data.objects.new('Cube.001', me_cube_002)

# ---- transforms, parenting, visibility, modifiers, constraints
ob_lod1_001.location = (0.0, 0.0, 0.0)
ob_lod1_001.rotation_euler = (-0.0, -3.054, -0.0)
ob_lod1_001.scale = (0.7552, 0.7552, 0.7552)
ob_lod1_001.lock_rotations_4d = False
ob_lod1_001.empty_display_type = 'ARROWS'
ob_lod1_001.lineart.crease_threshold = 0.0
_m = ob_lod1_001.modifiers.new('Subsurf', 'SUBSURF')
_m.uv_smooth = 'PRESERVE_CORNERS'
_m.quality = 2
_m.show_only_control_edges = False
_m = ob_lod1_001.modifiers.new('Decimate', 'DECIMATE')
_m.ratio = 0.5509
_m = ob_lod1_001.modifiers.new('Decimate.001', 'DECIMATE')
_m.decimate_type = 'DISSOLVE'
_m.angle_limit = 0.6685
_m = ob_lod1_001.modifiers.new('Bevel', 'BEVEL')
_m.width = 0.067
_m.width_pct = 0.067
_m.limit_method = 'NONE'
_m.spread = 0.0
_m = ob_lod1_001.modifiers.new('Triangulate', 'TRIANGULATE')
_m = ob_lod1_001.modifiers.new('Decimate.002', 'DECIMATE')
_m.ratio = 0.1343
ob_lod1.location = (0.0, 0.0, 0.0)
ob_lod1.lock_rotations_4d = False
ob_lod1.empty_display_type = 'ARROWS'
ob_lod1.lineart.crease_threshold = 0.0
_m = ob_lod1.modifiers.new('Subsurf', 'SUBSURF')
_m.uv_smooth = 'PRESERVE_CORNERS'
_m.render_levels = 3
_m.show_only_control_edges = False
ob_cube.location = (0.0, 0.0, 0.0)
ob_cube.lock_rotations_4d = False
ob_cube.empty_display_type = 'ARROWS'
ob_cube.lineart.crease_threshold = 0.0
_m = ob_cube.modifiers.new('Subsurf', 'SUBSURF')
_m.uv_smooth = 'PRESERVE_CORNERS'
_m.levels = 3
_m.render_levels = 3
_m.show_only_control_edges = False
ob_cube_001.location = (0.0, 0.0, 0.0)
ob_cube_001.rotation_euler = (-0.0, -3.054, -0.0)
ob_cube_001.scale = (0.7552, 0.7552, 0.7552)
ob_cube_001.lock_rotations_4d = False
ob_cube_001.empty_display_type = 'ARROWS'
ob_cube_001.lineart.crease_threshold = 0.0
_m = ob_cube_001.modifiers.new('Subsurf', 'SUBSURF')
_m.uv_smooth = 'PRESERVE_CORNERS'
_m.quality = 2
_m.show_only_control_edges = False
_m = ob_cube_001.modifiers.new('Decimate', 'DECIMATE')
_m.ratio = 0.5509
_m = ob_cube_001.modifiers.new('Decimate.001', 'DECIMATE')
_m.decimate_type = 'DISSOLVE'
_m.angle_limit = 0.6685
_m = ob_cube_001.modifiers.new('Bevel', 'BEVEL')
_m.width = 0.067
_m.width_pct = 0.067
_m.limit_method = 'NONE'
_m.spread = 0.0
_m = ob_cube_001.modifiers.new('Triangulate', 'TRIANGULATE')

# ---- collection membership
col_collection_1.objects.link(ob_lod1_001)
col_collection_1.objects.link(ob_lod1)
col_collection_1.objects.link(ob_cube)
col_collection_1.objects.link(ob_cube_001)

# ---- scene / render settings (as saved in the file)
scene.frame_start = 1; scene.frame_end = 250; scene.frame_set(1)
scene.render.engine = 'BLENDER_EEVEE_NEXT'
scene.render.resolution_percentage = 50
scene.render.dither_intensity = 0.0
scene.cycles.use_denoising = False
scene.cycles.samples = 128
scene.cycles.sampling_pattern = 'TABULATED_SOBOL'
scene.cycles.use_adaptive_sampling = False
scene.cycles.use_light_tree = False
scene.cycles.blur_glossy = 0.0
scene.cycles.sample_clamp_indirect = 0.0
scene.view_settings.view_transform = 'Standard'
bpy.context.view_layer.update()

# ---- added for rendering (the .blend has no active camera and no usable light): camera, sun
cam_auto = bpy.data.cameras.new('AutoCamera')
cam_auto.lens = 50.0
cam_auto.sensor_width = 36.0
cam_auto.clip_end = 1000.0
ob_auto_camera = bpy.data.objects.new('AutoCamera', cam_auto)
scene.collection.objects.link(ob_auto_camera)
ob_auto_camera.location = (5.61662, -6.53482, 5.56587)
ob_auto_camera.rotation_euler = (1.09748, -7.21219e-08, 0.694738)
scene.camera = ob_auto_camera
light_auto_sun = bpy.data.lights.new('AutoSun', 'SUN')
light_auto_sun.energy = 3.0
light_auto_sun.angle = 0.0523599
ob_auto_sun = bpy.data.objects.new('AutoSun', light_auto_sun)
scene.collection.objects.link(ob_auto_sun)
ob_auto_sun.rotation_euler = (0.872665, 0.174533, 0.523599)
bpy.context.view_layer.update()
